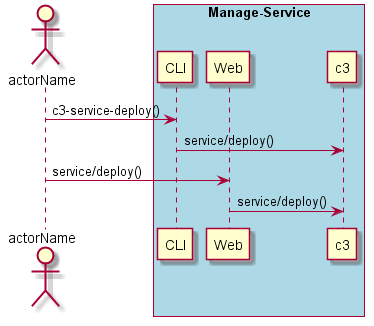

The diagram above was rendered by PlantUML. Its source (embedded in the PNG):
@startuml
Actor "actorName" as A

box "Manage-Service" #lightblue
participant CLI as CLI
participant Web as Web
participant "c3" as S
A -> CLI : c3-service-deploy()
CLI -> S : service/deploy()
A -> Web : service/deploy()
Web -> S : service/deploy()
end box

@enduml